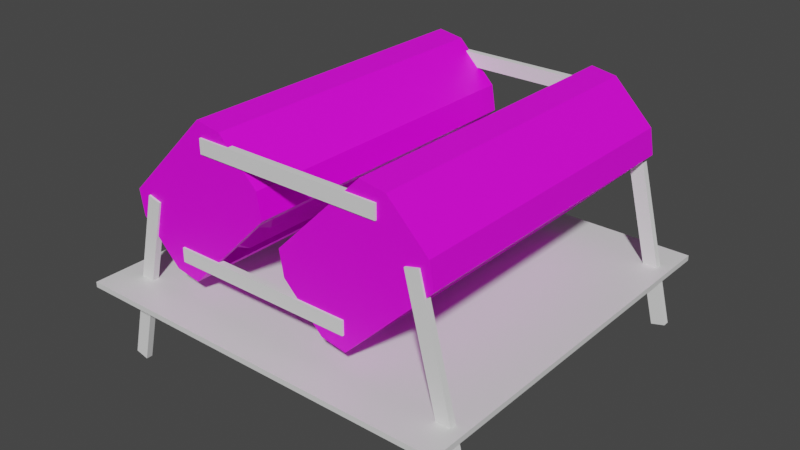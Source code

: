 # Source: RTG_Power_Plant.blend  (saved by Blender 2.92.15; exported with 4.5.12 LTS)
import bpy
from mathutils import Matrix  # noqa: F401  (used for matrix-valued properties, if any)

bpy.ops.wm.read_factory_settings(use_empty=True)
scene = bpy.context.scene
scene.name = 'Scene'

# ---- collections
col_collection_1 = bpy.data.collections.new('Collection 1'); scene.collection.children.link(col_collection_1)
col_collection_1_001 = bpy.data.collections.new('Collection 1.001'); scene.collection.children.link(col_collection_1_001)

# ---- images (referenced by path relative to the original .blend; pixels are not part of the script)
import os
ASSET_DIR = os.environ.get("B2B_ASSET_DIR", "")  # directory of the original .blend (textures are referenced by path, not embedded)
HERE = os.path.dirname(os.path.abspath(__file__))  # packed textures are extracted next to this script under _unpacked/

def load_image(name, relpath, width, height, colorspace="sRGB"):
    """Load a texture the original file referenced (path relative to the .blend, or extracted next to this script)."""
    p = next((c for c in (os.path.join(HERE, relpath), os.path.join(ASSET_DIR, relpath)) if relpath and os.path.exists(c)), "")
    if p:
        img = bpy.data.images.load(p, check_existing=True)
        img.name = name
    else:  # same state as the original file: an image datablock whose file is absent (Cycles renders it pink)
        img = bpy.data.images.new(name, width, height)
        img.source = "FILE"
        img.filepath = "//" + (relpath or name)
    img.colorspace_settings.name = colorspace
    return img
img_texturesave1_png = load_image('TextureSave1.png', 'TextureSave1.png', 1024, 1024, 'sRGB')

# ---- materials (node trees are filled in below, after node groups)
mat_material = bpy.data.materials.new('Material')
mat_material.alpha_threshold = 0.0
mat_material.use_transparent_shadow = False
mat_material.line_color = (0.0, 0.0, 0.0, 1.0)
mat_material_001 = bpy.data.materials.new('Material.001')
mat_material_001.use_transparent_shadow = False

# ---- material node trees
mat_material.use_nodes = True; mat_material.node_tree.nodes.clear()
_N = mat_material.node_tree.nodes; _L = mat_material.node_tree.links
n0 = _N.new('ShaderNodeOutputMaterial'); n0.name = 'Material Output'; n0.location = (300, 300)
n1 = _N.new('ShaderNodeBsdfPrincipled'); n1.name = 'Principled BSDF'; n1.location = (10, 300)
n1.distribution = 'GGX'
n1.subsurface_method = 'BURLEY'
n1.inputs[2].default_value = 0.4
n1.inputs[3].default_value = 1.45
n1.inputs[27].default_value = (0.0, 0.0, 0.0, 1.0)
n1.inputs[28].default_value = 1.0
_L.new(n1.outputs[0], n0.inputs[0])
n0.is_active_output = True
mat_material_001.use_nodes = True; mat_material_001.node_tree.nodes.clear()
_N = mat_material_001.node_tree.nodes; _L = mat_material_001.node_tree.links
n0 = _N.new('ShaderNodeBsdfPrincipled'); n0.name = 'Principled BSDF'; n0.location = (10, 300)
n0.distribution = 'GGX'
n0.subsurface_method = 'BURLEY'
n0.inputs[3].default_value = 1.45
n0.inputs[27].default_value = (0.0, 0.0, 0.0, 1.0)
n0.inputs[28].default_value = 1.0
n1 = _N.new('ShaderNodeOutputMaterial'); n1.name = 'Material Output'; n1.location = (300, 300)
n2 = _N.new('ShaderNodeTexImage'); n2.name = 'Image Texture'; n2.location = (-280, 280)
n2.image = img_texturesave1_png
_L.new(n0.outputs[0], n1.inputs[0])
_L.new(n2.outputs[0], n0.inputs[0])
n1.is_active_output = True

# ---- world
world_world = bpy.data.worlds.new('World'); scene.world = world_world
world_world.use_nodes = True; world_world.node_tree.nodes.clear()
_N = world_world.node_tree.nodes; _L = world_world.node_tree.links
n0 = _N.new('ShaderNodeOutputWorld'); n0.name = 'World Output'; n0.location = (300, 300)
n1 = _N.new('ShaderNodeBackground'); n1.name = 'Background'; n1.location = (10, 300)
n1.inputs[0].default_value = (0.05088, 0.05088, 0.05088, 1.0)
_L.new(n1.outputs[0], n0.inputs[0])
n0.is_active_output = True
world_world.color = (0.05088, 0.05088, 0.05088)
world_world.use_sun_shadow = False
world_world.sun_shadow_jitter_overblur = 0.0

# ---- meshes
me_plane = bpy.data.meshes.new('Plane')
me_plane.from_pydata([(-1.5, -1.5, 0.0), (1.5, -1.5, 0.0), (-1.5, 1.5, 0.0), (1.5, 1.5, 0.0), (-1.5, -1.5, 0.0409), (1.5, -1.5, 0.0409), (-1.5, 1.5, 0.0409), (1.5, 1.5, 0.0409)], [], [(0, 2, 3, 1), (4, 5, 7, 6), (1, 3, 7, 5), (2, 0, 4, 6), (3, 2, 6, 7), (0, 1, 5, 4)])
_uv = me_plane.uv_layers.new(name='UVMap')
_uv.uv.foreach_set('vector', [0.0, 0.0, 0.0, 1.0, 1.0, 1.0, 1.0, 0.0, 0.0, 0.0, 1.0, 0.0, 1.0, 1.0, 0.0, 1.0, 1.0, 0.0, 1.0, 1.0, 1.0, 1.0, 1.0, 0.0, 0.0, 1.0, 0.0, 0.0, 0.0, 0.0, 0.0, 1.0, 1.0, 1.0, 0.0, 1.0, 0.0, 1.0, 1.0, 1.0, 0.0, 0.0, 1.0, 0.0, 1.0, 0.0, 0.0, 0.0])
me_plane.materials.append(mat_material)
me_plane.use_remesh_fix_poles = True
me_plane.use_remesh_preserve_attributes = False
me_plane.use_mirror_vertex_groups = False
me_plane.update()
me_cube_001 = bpy.data.meshes.new('Cube.001')
me_cube_001.from_pydata([(-0.7998, -49.93, 21.87), (-0.7998, -49.93, 23.87), (-0.7998, -47.93, 21.87), (-0.7998, -47.93, 23.87), (1.2, -49.93, 21.87), (1.2, -49.93, 23.87), (1.2, -47.93, 21.87), (1.2, -47.93, 23.87), (-0.7998, 49.93, 21.87), (-0.7998, 49.93, 23.87), (-0.7998, 47.93, 21.87), (-0.7998, 47.93, 23.87), (1.2, 49.93, 21.87), (1.2, 49.93, 23.87), (1.2, 47.93, 21.87), (1.2, 47.93, 23.87)], [], [(0, 1, 3, 2), (2, 3, 7, 6), (6, 7, 5, 4), (4, 5, 1, 0), (2, 6, 4, 0), (7, 3, 1, 5), (8, 10, 11, 9), (10, 14, 15, 11), (14, 12, 13, 15), (12, 8, 9, 13), (10, 8, 12, 14), (15, 13, 9, 11)])
_uv = me_cube_001.uv_layers.new(name='UVMap')
_uv.uv.foreach_set('vector', [0.375, 0.0, 0.625, 0.0, 0.625, 0.25, 0.375, 0.25, 0.375, 0.25, 0.625, 0.25, 0.625, 0.5, 0.375, 0.5, 0.375, 0.5, 0.625, 0.5, 0.625, 0.75, 0.375, 0.75, 0.375, 0.75, 0.625, 0.75, 0.625, 1.0, 0.375, 1.0, 0.125, 0.5, 0.375, 0.5, 0.375, 0.75, 0.125, 0.75, 0.625, 0.5, 0.875, 0.5, 0.875, 0.75, 0.625, 0.75, 0.375, 0.0, 0.375, 0.25, 0.625, 0.25, 0.625, 0.0, 0.375, 0.25, 0.375, 0.5, 0.625, 0.5, 0.625, 0.25, 0.375, 0.5, 0.375, 0.75, 0.625, 0.75, 0.625, 0.5, 0.375, 0.75, 0.375, 1.0, 0.625, 1.0, 0.625, 0.75, 0.125, 0.5, 0.125, 0.75, 0.375, 0.75, 0.375, 0.5, 0.625, 0.5, 0.625, 0.75, 0.875, 0.75, 0.875, 0.5])
me_cube_001.use_remesh_fix_poles = True
me_cube_001.use_remesh_preserve_attributes = False
me_cube_001.use_mirror_vertex_groups = False
me_cube_001.update()
me_cube_002 = bpy.data.meshes.new('Cube.002')
me_cube_002.from_pydata([(-0.7998, -49.93, 21.87), (-0.7998, -49.93, 23.87), (-0.7998, -47.93, 21.87), (-0.7998, -47.93, 23.87), (1.2, -49.93, 21.87), (1.2, -49.93, 23.87), (1.2, -47.93, 21.87), (1.2, -47.93, 23.87), (-0.7998, 49.93, 21.87), (-0.7998, 49.93, 23.87), (-0.7998, 47.93, 21.87), (-0.7998, 47.93, 23.87), (1.2, 49.93, 21.87), (1.2, 49.93, 23.87), (1.2, 47.93, 21.87), (1.2, 47.93, 23.87)], [], [(0, 1, 3, 2), (2, 3, 7, 6), (6, 7, 5, 4), (4, 5, 1, 0), (2, 6, 4, 0), (7, 3, 1, 5), (8, 10, 11, 9), (10, 14, 15, 11), (14, 12, 13, 15), (12, 8, 9, 13), (10, 8, 12, 14), (15, 13, 9, 11)])
_uv = me_cube_002.uv_layers.new(name='UVMap')
_uv.uv.foreach_set('vector', [0.375, 0.0, 0.625, 0.0, 0.625, 0.25, 0.375, 0.25, 0.375, 0.25, 0.625, 0.25, 0.625, 0.5, 0.375, 0.5, 0.375, 0.5, 0.625, 0.5, 0.625, 0.75, 0.375, 0.75, 0.375, 0.75, 0.625, 0.75, 0.625, 1.0, 0.375, 1.0, 0.125, 0.5, 0.375, 0.5, 0.375, 0.75, 0.125, 0.75, 0.625, 0.5, 0.875, 0.5, 0.875, 0.75, 0.625, 0.75, 0.375, 0.0, 0.375, 0.25, 0.625, 0.25, 0.625, 0.0, 0.375, 0.25, 0.375, 0.5, 0.625, 0.5, 0.625, 0.25, 0.375, 0.5, 0.375, 0.75, 0.625, 0.75, 0.625, 0.5, 0.375, 0.75, 0.375, 1.0, 0.625, 1.0, 0.625, 0.75, 0.125, 0.5, 0.125, 0.75, 0.375, 0.75, 0.375, 0.5, 0.625, 0.5, 0.625, 0.75, 0.875, 0.75, 0.875, 0.5])
me_cube_002.use_remesh_fix_poles = True
me_cube_002.use_remesh_preserve_attributes = False
me_cube_002.use_mirror_vertex_groups = False
me_cube_002.update()
me_cube_003 = bpy.data.meshes.new('Cube.003')
me_cube_003.from_pydata([(-0.9372, -49.93, 23.54), (-0.9372, -49.93, 25.54), (-0.9372, -47.93, 23.54), (-0.9372, -47.93, 25.54), (1.063, -49.93, 23.54), (1.063, -49.93, 25.54), (1.063, -47.93, 23.54), (1.063, -47.93, 25.54), (-0.9372, 49.93, 23.54), (-0.9372, 49.93, 25.54), (-0.9372, 47.93, 23.54), (-0.9372, 47.93, 25.54), (1.063, 49.93, 23.54), (1.063, 49.93, 25.54), (1.063, 47.93, 23.54), (1.063, 47.93, 25.54)], [], [(0, 1, 3, 2), (2, 3, 7, 6), (6, 7, 5, 4), (4, 5, 1, 0), (2, 6, 4, 0), (7, 3, 1, 5), (8, 10, 11, 9), (10, 14, 15, 11), (14, 12, 13, 15), (12, 8, 9, 13), (10, 8, 12, 14), (15, 13, 9, 11)])
_uv = me_cube_003.uv_layers.new(name='UVMap')
_uv.uv.foreach_set('vector', [0.375, 0.0, 0.625, 0.0, 0.625, 0.25, 0.375, 0.25, 0.375, 0.25, 0.625, 0.25, 0.625, 0.5, 0.375, 0.5, 0.375, 0.5, 0.625, 0.5, 0.625, 0.75, 0.375, 0.75, 0.375, 0.75, 0.625, 0.75, 0.625, 1.0, 0.375, 1.0, 0.125, 0.5, 0.375, 0.5, 0.375, 0.75, 0.125, 0.75, 0.625, 0.5, 0.875, 0.5, 0.875, 0.75, 0.625, 0.75, 0.375, 0.0, 0.375, 0.25, 0.625, 0.25, 0.625, 0.0, 0.375, 0.25, 0.375, 0.5, 0.625, 0.5, 0.625, 0.25, 0.375, 0.5, 0.375, 0.75, 0.625, 0.75, 0.625, 0.5, 0.375, 0.75, 0.375, 1.0, 0.625, 1.0, 0.625, 0.75, 0.125, 0.5, 0.125, 0.75, 0.375, 0.75, 0.375, 0.5, 0.625, 0.5, 0.625, 0.75, 0.875, 0.75, 0.875, 0.5])
me_cube_003.use_remesh_fix_poles = True
me_cube_003.use_remesh_preserve_attributes = False
me_cube_003.use_mirror_vertex_groups = False
me_cube_003.update()
me_cube_004 = bpy.data.meshes.new('Cube.004')
me_cube_004.from_pydata([(-0.9372, -49.93, 23.54), (-0.9372, -49.93, 25.54), (-0.9372, -47.93, 23.54), (-0.9372, -47.93, 25.54), (1.063, -49.93, 23.54), (1.063, -49.93, 25.54), (1.063, -47.93, 23.54), (1.063, -47.93, 25.54), (-0.9372, 49.93, 23.54), (-0.9372, 49.93, 25.54), (-0.9372, 47.93, 23.54), (-0.9372, 47.93, 25.54), (1.063, 49.93, 23.54), (1.063, 49.93, 25.54), (1.063, 47.93, 23.54), (1.063, 47.93, 25.54)], [], [(0, 1, 3, 2), (2, 3, 7, 6), (6, 7, 5, 4), (4, 5, 1, 0), (2, 6, 4, 0), (7, 3, 1, 5), (8, 10, 11, 9), (10, 14, 15, 11), (14, 12, 13, 15), (12, 8, 9, 13), (10, 8, 12, 14), (15, 13, 9, 11)])
_uv = me_cube_004.uv_layers.new(name='UVMap')
_uv.uv.foreach_set('vector', [0.375, 0.0, 0.625, 0.0, 0.625, 0.25, 0.375, 0.25, 0.375, 0.25, 0.625, 0.25, 0.625, 0.5, 0.375, 0.5, 0.375, 0.5, 0.625, 0.5, 0.625, 0.75, 0.375, 0.75, 0.375, 0.75, 0.625, 0.75, 0.625, 1.0, 0.375, 1.0, 0.125, 0.5, 0.375, 0.5, 0.375, 0.75, 0.125, 0.75, 0.625, 0.5, 0.875, 0.5, 0.875, 0.75, 0.625, 0.75, 0.375, 0.0, 0.375, 0.25, 0.625, 0.25, 0.625, 0.0, 0.375, 0.25, 0.375, 0.5, 0.625, 0.5, 0.625, 0.25, 0.375, 0.5, 0.375, 0.75, 0.625, 0.75, 0.625, 0.5, 0.375, 0.75, 0.375, 1.0, 0.625, 1.0, 0.625, 0.75, 0.125, 0.5, 0.125, 0.75, 0.375, 0.75, 0.375, 0.5, 0.625, 0.5, 0.625, 0.75, 0.875, 0.75, 0.875, 0.5])
me_cube_004.use_remesh_fix_poles = True
me_cube_004.use_remesh_preserve_attributes = False
me_cube_004.use_mirror_vertex_groups = False
me_cube_004.update()
me_plane_003 = bpy.data.meshes.new('Plane.003')
me_plane_003.from_pydata([(-0.6553, -0.8473, 1.175), (0.6553, -0.8473, 1.175), (-0.6553, 0.8473, 1.175), (0.6553, 0.8473, 1.175), (-0.6553, 0.8473, 1.219), (-0.6553, -0.8473, 1.219), (0.6553, -0.8473, 1.219), (0.6553, 0.8473, 1.219), (-0.8607, 0.4851, 1.175), (-0.8607, -0.4851, 1.175), (0.8607, -0.4851, 1.175), (0.8607, 0.4851, 1.175), (-0.8607, 0.4851, 1.219), (-0.8607, -0.4851, 1.219), (0.8607, -0.4851, 1.219), (0.8607, 0.4851, 1.219), (0.9676, 0.4851, 1.175), (0.7795, 0.8473, 1.175), (0.9676, 0.4851, 1.219), (0.7795, 0.8473, 1.219), (0.7795, -0.8473, 1.219), (0.7795, -0.8473, 1.175), (0.9676, -0.4851, 1.175), (0.9676, -0.4851, 1.219), (-0.9676, -0.4851, 1.175), (-0.7795, -0.8473, 1.175), (-0.9676, -0.4851, 1.219), (-0.7795, -0.8473, 1.219), (-0.7795, 0.8473, 1.219), (-0.7795, 0.8473, 1.175), (-0.9676, 0.4851, 1.175), (-0.9676, 0.4851, 1.219), (-0.6553, -0.8473, -1.175), (0.6553, -0.8473, -1.175), (-0.6553, 0.8473, -1.175), (0.6553, 0.8473, -1.175), (-0.6553, 0.8473, -1.219), (-0.6553, -0.8473, -1.219), (0.6553, -0.8473, -1.219), (0.6553, 0.8473, -1.219), (-0.8607, 0.4851, -1.175), (-0.8607, -0.4851, -1.175), (0.8607, -0.4851, -1.175), (0.8607, 0.4851, -1.175), (-0.8607, 0.4851, -1.219), (-0.8607, -0.4851, -1.219), (0.8607, -0.4851, -1.219), (0.8607, 0.4851, -1.219), (0.9676, 0.4851, -1.175), (0.7795, 0.8473, -1.175), (0.9676, 0.4851, -1.219), (0.7795, 0.8473, -1.219), (0.7795, -0.8473, -1.219), (0.7795, -0.8473, -1.175), (0.9676, -0.4851, -1.175), (0.9676, -0.4851, -1.219), (-0.9676, -0.4851, -1.175), (-0.7795, -0.8473, -1.175), (-0.9676, -0.4851, -1.219), (-0.7795, -0.8473, -1.219), (-0.7795, 0.8473, -1.219), (-0.7795, 0.8473, -1.175), (-0.9676, 0.4851, -1.175), (-0.9676, 0.4851, -1.219), (-0.8607, -0.4851, 0.0), (-0.6553, -0.8473, 0.0), (0.8607, 0.4851, 0.0), (0.6553, 0.8473, 0.0), (-0.6553, 0.8473, 0.0), (-0.8607, 0.4851, 0.0), (0.6553, -0.8473, 0.0), (0.8607, -0.4851, 0.0), (0.9676, 0.4851, 0.0), (0.7795, 0.8473, 0.0), (0.7795, -0.8473, 0.0), (0.9676, -0.4851, 0.0), (-0.9676, -0.4851, 0.0), (-0.7795, -0.8473, 0.0), (-0.7795, 0.8473, 0.0), (-0.9676, 0.4851, 0.0)], [], [(8, 2, 3, 11), (12, 15, 7, 4), (15, 14, 23, 18), (0, 5, 27, 25), (3, 2, 4, 7), (0, 1, 6, 5), (25, 24, 76, 77), (12, 4, 28, 31), (1, 10, 71, 70), (14, 6, 20, 23), (5, 6, 14, 13), (13, 14, 15, 12), (0, 9, 10, 1), (9, 8, 11, 10), (16, 17, 19, 18), (21, 22, 23, 20), (22, 16, 18, 23), (3, 7, 19, 17), (7, 15, 18, 19), (17, 16, 72, 73), (8, 9, 64, 69), (6, 1, 21, 20), (24, 25, 27, 26), (29, 30, 31, 28), (30, 24, 26, 31), (13, 12, 31, 26), (5, 13, 26, 27), (0, 25, 77, 65), (3, 17, 73, 67), (4, 2, 29, 28), (9, 0, 65, 64), (10, 11, 66, 71), (11, 3, 67, 66), (21, 1, 70, 74), (22, 21, 74, 75), (29, 2, 68, 78), (16, 22, 75, 72), (30, 29, 78, 79), (24, 30, 79, 76), (2, 8, 69, 68), (40, 43, 35, 34), (44, 36, 39, 47), (47, 50, 55, 46), (32, 57, 59, 37), (35, 39, 36, 34), (32, 37, 38, 33), (57, 77, 76, 56), (44, 63, 60, 36), (33, 70, 71, 42), (46, 55, 52, 38), (37, 45, 46, 38), (45, 44, 47, 46), (32, 33, 42, 41), (41, 42, 43, 40), (48, 50, 51, 49), (53, 52, 55, 54), (54, 55, 50, 48), (35, 49, 51, 39), (39, 51, 50, 47), (49, 73, 72, 48), (40, 69, 64, 41), (38, 52, 53, 33), (56, 58, 59, 57), (61, 60, 63, 62), (62, 63, 58, 56), (45, 58, 63, 44), (37, 59, 58, 45), (32, 65, 77, 57), (35, 67, 73, 49), (36, 60, 61, 34), (68, 78, 79, 69), (70, 74, 75, 71), (71, 75, 72, 66), (66, 72, 73, 67), (69, 79, 76, 64), (64, 76, 77, 65), (41, 64, 65, 32), (42, 71, 66, 43), (43, 66, 67, 35), (53, 74, 70, 33), (54, 75, 74, 53), (61, 78, 68, 34), (48, 72, 75, 54), (62, 79, 78, 61), (56, 76, 79, 62), (34, 68, 69, 40)])
_uv = me_plane_003.uv_layers.new(name='UVMap')
_uv.uv.foreach_set('vector', [0.9641, 0.9225, 0.9345, 0.9748, 0.7453, 0.9748, 0.7157, 0.9225, 0.0368, 0.2084, 0.4587, 0.2084, 0.4083, 0.2607, 0.08714, 0.2607, 0.4587, 0.2084, 0.4587, 0.06841, 0.4849, 0.06841, 0.4849, 0.2084, 0.3702, 0.4678, 0.3765, 0.4678, 0.3765, 0.4857, 0.3702, 0.4857, 0.722, 0.4678, 0.722, 0.2786, 0.7283, 0.2786, 0.7283, 0.4678, 0.3702, 0.4678, 0.3702, 0.2786, 0.3765, 0.2786, 0.3765, 0.4678, 0.3702, 0.7302, 0.3702, 0.7825, 0.2007, 0.7825, 0.2007, 0.7302, 0.0368, 0.2084, 0.08714, 0.2607, 0.0567, 0.2607, 0.0106, 0.2084, 0.7157, 0.7302, 0.7157, 0.7825, 0.5461, 0.7825, 0.5461, 0.7302, 0.4587, 0.06841, 0.4083, 0.01615, 0.4388, 0.01615, 0.4849, 0.06841, 0.08714, 0.01615, 0.4083, 0.01615, 0.4587, 0.06841, 0.0368, 0.06841, 0.0368, 0.06841, 0.4587, 0.06841, 0.4587, 0.2084, 0.0368, 0.2084, 0.9345, 0.7302, 0.9641, 0.7825, 0.7157, 0.7825, 0.7453, 0.7302, 0.9641, 0.7825, 0.9641, 0.9225, 0.7157, 0.9225, 0.7157, 0.7825, 0.3702, 0.5379, 0.3702, 0.4857, 0.3765, 0.4857, 0.3765, 0.5379, 0.3702, 0.7302, 0.3702, 0.678, 0.3765, 0.678, 0.3765, 0.7302, 0.3702, 0.678, 0.3702, 0.5379, 0.3765, 0.5379, 0.3765, 0.678, 0.722, 0.4678, 0.7283, 0.4678, 0.7283, 0.4857, 0.722, 0.4857, 0.4083, 0.2607, 0.4587, 0.2084, 0.4849, 0.2084, 0.4388, 0.2607, 0.3702, 0.4857, 0.3702, 0.5379, 0.2007, 0.5379, 0.2007, 0.4857, 0.7157, 0.5379, 0.7157, 0.678, 0.5461, 0.678, 0.5461, 0.5379, 0.3765, 0.2786, 0.3702, 0.2786, 0.3702, 0.2607, 0.3765, 0.2607, 0.3702, 0.7825, 0.3702, 0.7302, 0.3765, 0.7302, 0.3765, 0.7825, 0.3702, 0.9748, 0.3702, 0.9225, 0.3765, 0.9225, 0.3765, 0.9748, 0.3702, 0.9225, 0.3702, 0.7825, 0.3765, 0.7825, 0.3765, 0.9225, 0.0368, 0.06841, 0.0368, 0.2084, 0.0106, 0.2084, 0.0106, 0.06841, 0.08714, 0.01615, 0.0368, 0.06841, 0.0106, 0.06841, 0.0567, 0.01615, 0.3702, 0.4678, 0.3702, 0.4857, 0.2007, 0.4857, 0.2007, 0.4678, 0.722, 0.4678, 0.722, 0.4857, 0.5524, 0.4857, 0.5524, 0.4678, 0.7283, 0.2786, 0.722, 0.2786, 0.722, 0.2607, 0.7283, 0.2607, 0.7157, 0.678, 0.7157, 0.7302, 0.5461, 0.7302, 0.5461, 0.678, 0.7157, 0.7825, 0.7157, 0.9225, 0.5461, 0.9225, 0.5461, 0.7825, 0.7157, 0.9225, 0.7157, 0.9748, 0.5461, 0.9748, 0.5461, 0.9225, 0.3702, 0.2607, 0.3702, 0.2786, 0.2007, 0.2786, 0.2007, 0.2607, 0.3702, 0.678, 0.3702, 0.7302, 0.2007, 0.7302, 0.2007, 0.678, 0.722, 0.2607, 0.722, 0.2786, 0.5524, 0.2786, 0.5524, 0.2607, 0.3702, 0.5379, 0.3702, 0.678, 0.2007, 0.678, 0.2007, 0.5379, 0.3702, 0.9225, 0.3702, 0.9748, 0.2007, 0.9748, 0.2007, 0.9225, 0.3702, 0.7825, 0.3702, 0.9225, 0.2007, 0.9225, 0.2007, 0.7825, 0.7157, 0.4857, 0.7157, 0.5379, 0.5461, 0.5379, 0.5461, 0.4857, 0.7157, 0.678, 0.9641, 0.678, 0.9345, 0.7302, 0.7453, 0.7302, 0.9329, 0.2084, 0.8826, 0.2607, 0.5614, 0.2607, 0.5111, 0.2084, 0.5111, 0.2084, 0.4849, 0.2084, 0.4849, 0.06841, 0.5111, 0.06841, 0.03109, 0.4678, 0.03109, 0.4857, 0.02479, 0.4857, 0.02479, 0.4678, 0.3828, 0.4678, 0.3765, 0.4678, 0.3765, 0.2786, 0.3828, 0.2786, 0.03109, 0.4678, 0.02479, 0.4678, 0.02479, 0.2786, 0.03109, 0.2786, 0.03109, 0.7302, 0.2007, 0.7302, 0.2007, 0.7825, 0.03109, 0.7825, 0.9329, 0.2084, 0.9591, 0.2084, 0.913, 0.2607, 0.8826, 0.2607, 0.3765, 0.7302, 0.5461, 0.7302, 0.5461, 0.7825, 0.3765, 0.7825, 0.5111, 0.06841, 0.4849, 0.06841, 0.5309, 0.01615, 0.5614, 0.01615, 0.8826, 0.01615, 0.9329, 0.06841, 0.5111, 0.06841, 0.5614, 0.01615, 0.9329, 0.06841, 0.9329, 0.2084, 0.5111, 0.2084, 0.5111, 0.06841, 0.7453, 0.4857, 0.9345, 0.4857, 0.9641, 0.5379, 0.7157, 0.5379, 0.7157, 0.5379, 0.9641, 0.5379, 0.9641, 0.678, 0.7157, 0.678, 0.03109, 0.5379, 0.02479, 0.5379, 0.02479, 0.4857, 0.03109, 0.4857, 0.03109, 0.7302, 0.02479, 0.7302, 0.02479, 0.678, 0.03109, 0.678, 0.03109, 0.678, 0.02479, 0.678, 0.02479, 0.5379, 0.03109, 0.5379, 0.3828, 0.4678, 0.3828, 0.4857, 0.3765, 0.4857, 0.3765, 0.4678, 0.5614, 0.2607, 0.5309, 0.2607, 0.4849, 0.2084, 0.5111, 0.2084, 0.03109, 0.4857, 0.2007, 0.4857, 0.2007, 0.5379, 0.03109, 0.5379, 0.3765, 0.5379, 0.5461, 0.5379, 0.5461, 0.678, 0.3765, 0.678, 0.02479, 0.2786, 0.02479, 0.2607, 0.03109, 0.2607, 0.03109, 0.2786, 0.03109, 0.7825, 0.02479, 0.7825, 0.02479, 0.7302, 0.03109, 0.7302, 0.03109, 0.9748, 0.02479, 0.9748, 0.02479, 0.9225, 0.03109, 0.9225, 0.03109, 0.9225, 0.02479, 0.9225, 0.02479, 0.7825, 0.03109, 0.7825, 0.9329, 0.06841, 0.9591, 0.06841, 0.9591, 0.2084, 0.9329, 0.2084, 0.8826, 0.01615, 0.913, 0.01615, 0.9591, 0.06841, 0.9329, 0.06841, 0.03109, 0.4678, 0.2007, 0.4678, 0.2007, 0.4857, 0.03109, 0.4857, 0.3828, 0.4678, 0.5524, 0.4678, 0.5524, 0.4857, 0.3828, 0.4857, 0.3765, 0.2786, 0.3765, 0.2607, 0.3828, 0.2607, 0.3828, 0.2786, 0.7384, 0.4826, 0.7384, 0.4647, 0.7907, 0.4376, 0.7907, 0.453, 0.983, 0.3925, 0.983, 0.4104, 0.9307, 0.4376, 0.9307, 0.4221, 0.9307, 0.4221, 0.9307, 0.4376, 0.7907, 0.4376, 0.7907, 0.4221, 0.7907, 0.4221, 0.7907, 0.4376, 0.7384, 0.4104, 0.7384, 0.3925, 0.7907, 0.453, 0.7907, 0.4376, 0.9307, 0.4376, 0.9307, 0.453, 0.9307, 0.453, 0.9307, 0.4376, 0.983, 0.4647, 0.983, 0.4826, 0.3765, 0.678, 0.5461, 0.678, 0.5461, 0.7302, 0.3765, 0.7302, 0.3765, 0.7825, 0.5461, 0.7825, 0.5461, 0.9225, 0.3765, 0.9225, 0.3765, 0.9225, 0.5461, 0.9225, 0.5461, 0.9748, 0.3765, 0.9748, 0.03109, 0.2607, 0.2007, 0.2607, 0.2007, 0.2786, 0.03109, 0.2786, 0.03109, 0.678, 0.2007, 0.678, 0.2007, 0.7302, 0.03109, 0.7302, 0.3828, 0.2607, 0.5524, 0.2607, 0.5524, 0.2786, 0.3828, 0.2786, 0.03109, 0.5379, 0.2007, 0.5379, 0.2007, 0.678, 0.03109, 0.678, 0.03109, 0.9225, 0.2007, 0.9225, 0.2007, 0.9748, 0.03109, 0.9748, 0.03109, 0.7825, 0.2007, 0.7825, 0.2007, 0.9225, 0.03109, 0.9225, 0.3765, 0.4857, 0.5461, 0.4857, 0.5461, 0.5379, 0.3765, 0.5379])
me_plane_003.materials.append(mat_material_001)
me_plane_003.use_remesh_fix_poles = True
me_plane_003.use_remesh_preserve_attributes = False
me_plane_003.use_mirror_vertex_groups = False
me_plane_003.use_paint_bone_selection = False
me_plane_003.use_paint_mask = True
me_plane_003.update()
me_cylinder_002 = bpy.data.meshes.new('Cylinder.002')
me_cylinder_002.from_pydata([(-8.721e-09, 0.41, -0.9439), (-8.721e-09, 0.41, 0.9439), (0.1061, 0.396, -0.9439), (0.1061, 0.396, 0.9439), (0.08309, 0.2375, -1.179), (0.08309, 0.2375, 1.179), (0.2079, 0.1417, -1.179), (0.2079, 0.1417, 1.179), (0.355, 0.205, -0.9439), (0.355, 0.205, 0.9439), (0.396, 0.1061, -0.9439), (0.396, 0.1061, 0.9439), (0.2472, 0.04679, -1.179), (0.2472, 0.04679, 1.179), (0.2267, -0.1092, -1.179), (0.2267, -0.1092, 1.179), (0.355, -0.205, -0.9439), (0.355, -0.205, 0.9439), (0.2899, -0.2899, -0.9439), (0.2899, -0.2899, 0.9439), (0.1641, -0.1907, -1.179), (0.1641, -0.1907, 1.179), (0.01879, -0.2509, -1.179), (0.01879, -0.2509, 1.179), (1.509e-07, -0.41, -0.9439), (1.509e-07, -0.41, 0.9439), (-0.1061, -0.396, -0.9439), (-0.1061, -0.396, 0.9439), (-0.08309, -0.2375, -1.179), (-0.08309, -0.2375, 1.179), (-0.2079, -0.1417, -1.179), (-0.2079, -0.1417, 1.179), (-0.355, -0.205, -0.9439), (-0.355, -0.205, 0.9439), (-0.396, -0.1061, -0.9439), (-0.396, -0.1061, 0.9439), (-0.2472, -0.04679, -1.179), (-0.2472, -0.04679, 1.179), (-0.2267, 0.1092, -1.179), (-0.2267, 0.1092, 1.179), (-0.355, 0.205, -0.9439), (-0.355, 0.205, 0.9439), (-0.2899, 0.2899, -0.9439), (-0.2899, 0.2899, 0.9439), (-0.1641, 0.1907, -1.179), (-0.1641, 0.1907, 1.179), (-0.01879, 0.2509, -1.179), (-0.01879, 0.2509, 1.179)], [], [(0, 1, 3, 2), (2, 3, 5, 4), (4, 5, 7, 6), (6, 7, 9, 8), (8, 9, 11, 10), (10, 11, 13, 12), (12, 13, 15, 14), (14, 15, 17, 16), (16, 17, 19, 18), (18, 19, 21, 20), (20, 21, 23, 22), (22, 23, 25, 24), (24, 25, 27, 26), (26, 27, 29, 28), (28, 29, 31, 30), (30, 31, 33, 32), (32, 33, 35, 34), (34, 35, 37, 36), (36, 37, 39, 38), (38, 39, 41, 40), (40, 41, 43, 42), (42, 43, 45, 44), (7, 5, 47, 45, 39, 37, 31, 29, 23, 21, 15, 13), (44, 45, 47, 46), (46, 47, 1, 0), (4, 6, 12, 14, 20, 22, 28, 30, 36, 38, 44, 46), (6, 8, 10, 12), (0, 2, 4, 46), (38, 40, 42, 44), (30, 32, 34, 36), (22, 24, 26, 28), (14, 16, 18, 20), (9, 7, 13, 11), (3, 1, 47, 5), (41, 39, 45, 43), (33, 31, 37, 35), (25, 23, 29, 27), (17, 15, 21, 19)])
_uv = me_cylinder_002.uv_layers.new(name='UVMap')
_uv.uv.foreach_set('vector', [0.9853, 0.01767, 0.9853, 0.01486, 0.9857, 0.01486, 0.9857, 0.01767, 0.984, 0.05241, 0.984, 0.05408, 0.9838, 0.05429, 0.9838, 0.0522, 0.986, 0.03151, 0.986, 0.03444, 0.9858, 0.03444, 0.9858, 0.03151, 0.984, 0.05429, 0.984, 0.0522, 0.9841, 0.05241, 0.9841, 0.05408, 0.9843, 0.01486, 0.9843, 0.01767, 0.984, 0.01767, 0.984, 0.01486, 0.9858, 0.05408, 0.9858, 0.05241, 0.9859, 0.0522, 0.9859, 0.05429, 0.9836, 0.03151, 0.9836, 0.03444, 0.9835, 0.03444, 0.9835, 0.03151, 0.9847, 0.05429, 0.9847, 0.0522, 0.9848, 0.05241, 0.9848, 0.05408, 0.9862, 0.01486, 0.9862, 0.01767, 0.9858, 0.01767, 0.9858, 0.01486, 0.9847, 0.05241, 0.9847, 0.05408, 0.9845, 0.05429, 0.9845, 0.0522, 0.9831, 0.03151, 0.9831, 0.03444, 0.9829, 0.03444, 0.9829, 0.03151, 0.9864, 0.05429, 0.9864, 0.0522, 0.9865, 0.05241, 0.9865, 0.05408, 0.9853, 0.01486, 0.9853, 0.01767, 0.9849, 0.01767, 0.9849, 0.01486, 0.9837, 0.05241, 0.9837, 0.05408, 0.9836, 0.05429, 0.9836, 0.0522, 0.9862, 0.03151, 0.9862, 0.03444, 0.986, 0.03444, 0.986, 0.03151, 0.9838, 0.0522, 0.9838, 0.05429, 0.9837, 0.05408, 0.9837, 0.05241, 0.9848, 0.01486, 0.9848, 0.01767, 0.9844, 0.01767, 0.9844, 0.01486, 0.9858, 0.05241, 0.9858, 0.05408, 0.9857, 0.05429, 0.9857, 0.0522, 0.984, 0.03444, 0.984, 0.03151, 0.9841, 0.03151, 0.9841, 0.03444, 0.9848, 0.05429, 0.9848, 0.0522, 0.9849, 0.05241, 0.9849, 0.05408, 0.9866, 0.01486, 0.9866, 0.01767, 0.9862, 0.01767, 0.9862, 0.01486, 0.9845, 0.05241, 0.9845, 0.05408, 0.9844, 0.05429, 0.9844, 0.0522, 0.9839, 0.03496, 0.9837, 0.03506, 0.9836, 0.03506, 0.9834, 0.03496, 0.9834, 0.03485, 0.9834, 0.03465, 0.9834, 0.03454, 0.9836, 0.03444, 0.9837, 0.03444, 0.9839, 0.03454, 0.984, 0.03465, 0.984, 0.03485, 0.9835, 0.03151, 0.9835, 0.03444, 0.9833, 0.03444, 0.9833, 0.03151, 0.9862, 0.05429, 0.9862, 0.0522, 0.9863, 0.05241, 0.9863, 0.05408, 0.9828, 0.03454, 0.983, 0.03444, 0.9831, 0.03444, 0.9833, 0.03454, 0.9834, 0.03465, 0.9834, 0.03485, 0.9833, 0.03496, 0.9831, 0.03506, 0.983, 0.03506, 0.9828, 0.03496, 0.9828, 0.03485, 0.9828, 0.03465, 0.985, 0.01537, 0.9845, 0.01708, 0.9838, 0.01708, 0.9844, 0.01537, 0.9858, 0.01489, 0.9865, 0.01489, 0.9871, 0.0166, 0.9864, 0.0166, 0.9855, 0.01469, 0.9855, 0.0164, 0.9848, 0.0164, 0.9848, 0.01469, 0.9863, 0.01537, 0.9857, 0.01708, 0.985, 0.01708, 0.9856, 0.01537, 0.9841, 0.01512, 0.9847, 0.01682, 0.9841, 0.01682, 0.9835, 0.01512, 0.9847, 0.01469, 0.9848, 0.0164, 0.984, 0.0164, 0.984, 0.01469, 0.9852, 0.01489, 0.9858, 0.0166, 0.9852, 0.0166, 0.9846, 0.01489, 0.9854, 0.01682, 0.9847, 0.01682, 0.9853, 0.01512, 0.986, 0.01512, 0.9848, 0.0143, 0.9847, 0.016, 0.984, 0.016, 0.984, 0.0143, 0.9865, 0.01489, 0.987, 0.0166, 0.9864, 0.0166, 0.9858, 0.01489, 0.9864, 0.01485, 0.9858, 0.01656, 0.9851, 0.01656, 0.9857, 0.01485, 0.9857, 0.01472, 0.9857, 0.01643, 0.9849, 0.01643, 0.9849, 0.01472])
me_cylinder_002.materials.append(mat_material_001)
me_cylinder_002.use_remesh_fix_poles = True
me_cylinder_002.use_remesh_preserve_attributes = False
me_cylinder_002.use_mirror_vertex_groups = False
me_cylinder_002.update()
me_plane_004 = bpy.data.meshes.new('Plane.004')
me_plane_004.from_pydata([(-0.6553, -0.8473, 1.175), (0.6553, -0.8473, 1.175), (-0.6553, 0.8473, 1.175), (0.6553, 0.8473, 1.175), (-0.6553, 0.8473, 1.219), (-0.6553, -0.8473, 1.219), (0.6553, -0.8473, 1.219), (0.6553, 0.8473, 1.219), (-0.8607, 0.4851, 1.175), (-0.8607, -0.4851, 1.175), (0.8607, -0.4851, 1.175), (0.8607, 0.4851, 1.175), (-0.8607, 0.4851, 1.219), (-0.8607, -0.4851, 1.219), (0.8607, -0.4851, 1.219), (0.8607, 0.4851, 1.219), (0.9676, 0.4851, 1.175), (0.7795, 0.8473, 1.175), (0.9676, 0.4851, 1.219), (0.7795, 0.8473, 1.219), (0.7795, -0.8473, 1.219), (0.7795, -0.8473, 1.175), (0.9676, -0.4851, 1.175), (0.9676, -0.4851, 1.219), (-0.9676, -0.4851, 1.175), (-0.7795, -0.8473, 1.175), (-0.9676, -0.4851, 1.219), (-0.7795, -0.8473, 1.219), (-0.7795, 0.8473, 1.219), (-0.7795, 0.8473, 1.175), (-0.9676, 0.4851, 1.175), (-0.9676, 0.4851, 1.219), (-0.6553, -0.8473, -1.175), (0.6553, -0.8473, -1.175), (-0.6553, 0.8473, -1.175), (0.6553, 0.8473, -1.175), (-0.6553, 0.8473, -1.219), (-0.6553, -0.8473, -1.219), (0.6553, -0.8473, -1.219), (0.6553, 0.8473, -1.219), (-0.8607, 0.4851, -1.175), (-0.8607, -0.4851, -1.175), (0.8607, -0.4851, -1.175), (0.8607, 0.4851, -1.175), (-0.8607, 0.4851, -1.219), (-0.8607, -0.4851, -1.219), (0.8607, -0.4851, -1.219), (0.8607, 0.4851, -1.219), (0.9676, 0.4851, -1.175), (0.7795, 0.8473, -1.175), (0.9676, 0.4851, -1.219), (0.7795, 0.8473, -1.219), (0.7795, -0.8473, -1.219), (0.7795, -0.8473, -1.175), (0.9676, -0.4851, -1.175), (0.9676, -0.4851, -1.219), (-0.9676, -0.4851, -1.175), (-0.7795, -0.8473, -1.175), (-0.9676, -0.4851, -1.219), (-0.7795, -0.8473, -1.219), (-0.7795, 0.8473, -1.219), (-0.7795, 0.8473, -1.175), (-0.9676, 0.4851, -1.175), (-0.9676, 0.4851, -1.219), (-0.8607, -0.4851, 0.0), (-0.6553, -0.8473, 0.0), (0.8607, 0.4851, 0.0), (0.6553, 0.8473, 0.0), (-0.6553, 0.8473, 0.0), (-0.8607, 0.4851, 0.0), (0.6553, -0.8473, 0.0), (0.8607, -0.4851, 0.0), (0.9676, 0.4851, 0.0), (0.7795, 0.8473, 0.0), (0.7795, -0.8473, 0.0), (0.9676, -0.4851, 0.0), (-0.9676, -0.4851, 0.0), (-0.7795, -0.8473, 0.0), (-0.7795, 0.8473, 0.0), (-0.9676, 0.4851, 0.0)], [], [(8, 2, 3, 11), (12, 15, 7, 4), (15, 14, 23, 18), (0, 5, 27, 25), (3, 2, 4, 7), (0, 1, 6, 5), (25, 24, 76, 77), (12, 4, 28, 31), (1, 10, 71, 70), (14, 6, 20, 23), (5, 6, 14, 13), (13, 14, 15, 12), (0, 9, 10, 1), (9, 8, 11, 10), (16, 17, 19, 18), (21, 22, 23, 20), (22, 16, 18, 23), (3, 7, 19, 17), (7, 15, 18, 19), (17, 16, 72, 73), (8, 9, 64, 69), (6, 1, 21, 20), (24, 25, 27, 26), (29, 30, 31, 28), (30, 24, 26, 31), (13, 12, 31, 26), (5, 13, 26, 27), (0, 25, 77, 65), (3, 17, 73, 67), (4, 2, 29, 28), (9, 0, 65, 64), (10, 11, 66, 71), (11, 3, 67, 66), (21, 1, 70, 74), (22, 21, 74, 75), (29, 2, 68, 78), (16, 22, 75, 72), (30, 29, 78, 79), (24, 30, 79, 76), (2, 8, 69, 68), (40, 43, 35, 34), (44, 36, 39, 47), (47, 50, 55, 46), (32, 57, 59, 37), (35, 39, 36, 34), (32, 37, 38, 33), (57, 77, 76, 56), (44, 63, 60, 36), (33, 70, 71, 42), (46, 55, 52, 38), (37, 45, 46, 38), (45, 44, 47, 46), (32, 33, 42, 41), (41, 42, 43, 40), (48, 50, 51, 49), (53, 52, 55, 54), (54, 55, 50, 48), (35, 49, 51, 39), (39, 51, 50, 47), (49, 73, 72, 48), (40, 69, 64, 41), (38, 52, 53, 33), (56, 58, 59, 57), (61, 60, 63, 62), (62, 63, 58, 56), (45, 58, 63, 44), (37, 59, 58, 45), (32, 65, 77, 57), (35, 67, 73, 49), (36, 60, 61, 34), (68, 78, 79, 69), (70, 74, 75, 71), (71, 75, 72, 66), (66, 72, 73, 67), (69, 79, 76, 64), (64, 76, 77, 65), (41, 64, 65, 32), (42, 71, 66, 43), (43, 66, 67, 35), (53, 74, 70, 33), (54, 75, 74, 53), (61, 78, 68, 34), (48, 72, 75, 54), (62, 79, 78, 61), (56, 76, 79, 62), (34, 68, 69, 40)])
_uv = me_plane_004.uv_layers.new(name='UVMap')
_uv.uv.foreach_set('vector', [0.9641, 0.9225, 0.9345, 0.9748, 0.7453, 0.9748, 0.7157, 0.9225, 0.0368, 0.2084, 0.4587, 0.2084, 0.4083, 0.2607, 0.08714, 0.2607, 0.4587, 0.2084, 0.4587, 0.06841, 0.4849, 0.06841, 0.4849, 0.2084, 0.3702, 0.4678, 0.3765, 0.4678, 0.3765, 0.4857, 0.3702, 0.4857, 0.722, 0.4678, 0.722, 0.2786, 0.7283, 0.2786, 0.7283, 0.4678, 0.3702, 0.4678, 0.3702, 0.2786, 0.3765, 0.2786, 0.3765, 0.4678, 0.3702, 0.7302, 0.3702, 0.7825, 0.2007, 0.7825, 0.2007, 0.7302, 0.0368, 0.2084, 0.08714, 0.2607, 0.0567, 0.2607, 0.0106, 0.2084, 0.7157, 0.7302, 0.7157, 0.7825, 0.5461, 0.7825, 0.5461, 0.7302, 0.4587, 0.06841, 0.4083, 0.01615, 0.4388, 0.01615, 0.4849, 0.06841, 0.08714, 0.01615, 0.4083, 0.01615, 0.4587, 0.06841, 0.0368, 0.06841, 0.0368, 0.06841, 0.4587, 0.06841, 0.4587, 0.2084, 0.0368, 0.2084, 0.9345, 0.7302, 0.9641, 0.7825, 0.7157, 0.7825, 0.7453, 0.7302, 0.9641, 0.7825, 0.9641, 0.9225, 0.7157, 0.9225, 0.7157, 0.7825, 0.3702, 0.5379, 0.3702, 0.4857, 0.3765, 0.4857, 0.3765, 0.5379, 0.3702, 0.7302, 0.3702, 0.678, 0.3765, 0.678, 0.3765, 0.7302, 0.3702, 0.678, 0.3702, 0.5379, 0.3765, 0.5379, 0.3765, 0.678, 0.722, 0.4678, 0.7283, 0.4678, 0.7283, 0.4857, 0.722, 0.4857, 0.4083, 0.2607, 0.4587, 0.2084, 0.4849, 0.2084, 0.4388, 0.2607, 0.3702, 0.4857, 0.3702, 0.5379, 0.2007, 0.5379, 0.2007, 0.4857, 0.7157, 0.5379, 0.7157, 0.678, 0.5461, 0.678, 0.5461, 0.5379, 0.3765, 0.2786, 0.3702, 0.2786, 0.3702, 0.2607, 0.3765, 0.2607, 0.3702, 0.7825, 0.3702, 0.7302, 0.3765, 0.7302, 0.3765, 0.7825, 0.3702, 0.9748, 0.3702, 0.9225, 0.3765, 0.9225, 0.3765, 0.9748, 0.3702, 0.9225, 0.3702, 0.7825, 0.3765, 0.7825, 0.3765, 0.9225, 0.0368, 0.06841, 0.0368, 0.2084, 0.0106, 0.2084, 0.0106, 0.06841, 0.08714, 0.01615, 0.0368, 0.06841, 0.0106, 0.06841, 0.0567, 0.01615, 0.3702, 0.4678, 0.3702, 0.4857, 0.2007, 0.4857, 0.2007, 0.4678, 0.722, 0.4678, 0.722, 0.4857, 0.5524, 0.4857, 0.5524, 0.4678, 0.7283, 0.2786, 0.722, 0.2786, 0.722, 0.2607, 0.7283, 0.2607, 0.7157, 0.678, 0.7157, 0.7302, 0.5461, 0.7302, 0.5461, 0.678, 0.7157, 0.7825, 0.7157, 0.9225, 0.5461, 0.9225, 0.5461, 0.7825, 0.7157, 0.9225, 0.7157, 0.9748, 0.5461, 0.9748, 0.5461, 0.9225, 0.3702, 0.2607, 0.3702, 0.2786, 0.2007, 0.2786, 0.2007, 0.2607, 0.3702, 0.678, 0.3702, 0.7302, 0.2007, 0.7302, 0.2007, 0.678, 0.722, 0.2607, 0.722, 0.2786, 0.5524, 0.2786, 0.5524, 0.2607, 0.3702, 0.5379, 0.3702, 0.678, 0.2007, 0.678, 0.2007, 0.5379, 0.3702, 0.9225, 0.3702, 0.9748, 0.2007, 0.9748, 0.2007, 0.9225, 0.3702, 0.7825, 0.3702, 0.9225, 0.2007, 0.9225, 0.2007, 0.7825, 0.7157, 0.4857, 0.7157, 0.5379, 0.5461, 0.5379, 0.5461, 0.4857, 0.7157, 0.678, 0.9641, 0.678, 0.9345, 0.7302, 0.7453, 0.7302, 0.9329, 0.2084, 0.8826, 0.2607, 0.5614, 0.2607, 0.5111, 0.2084, 0.5111, 0.2084, 0.4849, 0.2084, 0.4849, 0.06841, 0.5111, 0.06841, 0.03109, 0.4678, 0.03109, 0.4857, 0.02479, 0.4857, 0.02479, 0.4678, 0.3828, 0.4678, 0.3765, 0.4678, 0.3765, 0.2786, 0.3828, 0.2786, 0.03109, 0.4678, 0.02479, 0.4678, 0.02479, 0.2786, 0.03109, 0.2786, 0.03109, 0.7302, 0.2007, 0.7302, 0.2007, 0.7825, 0.03109, 0.7825, 0.9329, 0.2084, 0.9591, 0.2084, 0.913, 0.2607, 0.8826, 0.2607, 0.3765, 0.7302, 0.5461, 0.7302, 0.5461, 0.7825, 0.3765, 0.7825, 0.5111, 0.06841, 0.4849, 0.06841, 0.5309, 0.01615, 0.5614, 0.01615, 0.8826, 0.01615, 0.9329, 0.06841, 0.5111, 0.06841, 0.5614, 0.01615, 0.9329, 0.06841, 0.9329, 0.2084, 0.5111, 0.2084, 0.5111, 0.06841, 0.7453, 0.4857, 0.9345, 0.4857, 0.9641, 0.5379, 0.7157, 0.5379, 0.7157, 0.5379, 0.9641, 0.5379, 0.9641, 0.678, 0.7157, 0.678, 0.03109, 0.5379, 0.02479, 0.5379, 0.02479, 0.4857, 0.03109, 0.4857, 0.03109, 0.7302, 0.02479, 0.7302, 0.02479, 0.678, 0.03109, 0.678, 0.03109, 0.678, 0.02479, 0.678, 0.02479, 0.5379, 0.03109, 0.5379, 0.3828, 0.4678, 0.3828, 0.4857, 0.3765, 0.4857, 0.3765, 0.4678, 0.5614, 0.2607, 0.5309, 0.2607, 0.4849, 0.2084, 0.5111, 0.2084, 0.03109, 0.4857, 0.2007, 0.4857, 0.2007, 0.5379, 0.03109, 0.5379, 0.3765, 0.5379, 0.5461, 0.5379, 0.5461, 0.678, 0.3765, 0.678, 0.02479, 0.2786, 0.02479, 0.2607, 0.03109, 0.2607, 0.03109, 0.2786, 0.03109, 0.7825, 0.02479, 0.7825, 0.02479, 0.7302, 0.03109, 0.7302, 0.03109, 0.9748, 0.02479, 0.9748, 0.02479, 0.9225, 0.03109, 0.9225, 0.03109, 0.9225, 0.02479, 0.9225, 0.02479, 0.7825, 0.03109, 0.7825, 0.9329, 0.06841, 0.9591, 0.06841, 0.9591, 0.2084, 0.9329, 0.2084, 0.8826, 0.01615, 0.913, 0.01615, 0.9591, 0.06841, 0.9329, 0.06841, 0.03109, 0.4678, 0.2007, 0.4678, 0.2007, 0.4857, 0.03109, 0.4857, 0.3828, 0.4678, 0.5524, 0.4678, 0.5524, 0.4857, 0.3828, 0.4857, 0.3765, 0.2786, 0.3765, 0.2607, 0.3828, 0.2607, 0.3828, 0.2786, 0.7384, 0.4826, 0.7384, 0.4647, 0.7907, 0.4376, 0.7907, 0.453, 0.983, 0.3925, 0.983, 0.4104, 0.9307, 0.4376, 0.9307, 0.4221, 0.9307, 0.4221, 0.9307, 0.4376, 0.7907, 0.4376, 0.7907, 0.4221, 0.7907, 0.4221, 0.7907, 0.4376, 0.7384, 0.4104, 0.7384, 0.3925, 0.7907, 0.453, 0.7907, 0.4376, 0.9307, 0.4376, 0.9307, 0.453, 0.9307, 0.453, 0.9307, 0.4376, 0.983, 0.4647, 0.983, 0.4826, 0.3765, 0.678, 0.5461, 0.678, 0.5461, 0.7302, 0.3765, 0.7302, 0.3765, 0.7825, 0.5461, 0.7825, 0.5461, 0.9225, 0.3765, 0.9225, 0.3765, 0.9225, 0.5461, 0.9225, 0.5461, 0.9748, 0.3765, 0.9748, 0.03109, 0.2607, 0.2007, 0.2607, 0.2007, 0.2786, 0.03109, 0.2786, 0.03109, 0.678, 0.2007, 0.678, 0.2007, 0.7302, 0.03109, 0.7302, 0.3828, 0.2607, 0.5524, 0.2607, 0.5524, 0.2786, 0.3828, 0.2786, 0.03109, 0.5379, 0.2007, 0.5379, 0.2007, 0.678, 0.03109, 0.678, 0.03109, 0.9225, 0.2007, 0.9225, 0.2007, 0.9748, 0.03109, 0.9748, 0.03109, 0.7825, 0.2007, 0.7825, 0.2007, 0.9225, 0.03109, 0.9225, 0.3765, 0.4857, 0.5461, 0.4857, 0.5461, 0.5379, 0.3765, 0.5379])
me_plane_004.materials.append(mat_material_001)
me_plane_004.use_remesh_fix_poles = True
me_plane_004.use_remesh_preserve_attributes = False
me_plane_004.use_mirror_vertex_groups = False
me_plane_004.use_paint_bone_selection = False
me_plane_004.use_paint_mask = True
me_plane_004.update()
me_cylinder_003 = bpy.data.meshes.new('Cylinder.003')
me_cylinder_003.from_pydata([(-8.721e-09, 0.41, -0.9439), (-8.721e-09, 0.41, 0.9439), (0.1061, 0.396, -0.9439), (0.1061, 0.396, 0.9439), (0.08309, 0.2375, -1.179), (0.08309, 0.2375, 1.179), (0.2079, 0.1417, -1.179), (0.2079, 0.1417, 1.179), (0.355, 0.205, -0.9439), (0.355, 0.205, 0.9439), (0.396, 0.1061, -0.9439), (0.396, 0.1061, 0.9439), (0.2472, 0.04679, -1.179), (0.2472, 0.04679, 1.179), (0.2267, -0.1092, -1.179), (0.2267, -0.1092, 1.179), (0.355, -0.205, -0.9439), (0.355, -0.205, 0.9439), (0.2899, -0.2899, -0.9439), (0.2899, -0.2899, 0.9439), (0.1641, -0.1907, -1.179), (0.1641, -0.1907, 1.179), (0.01879, -0.2509, -1.179), (0.01879, -0.2509, 1.179), (1.509e-07, -0.41, -0.9439), (1.509e-07, -0.41, 0.9439), (-0.1061, -0.396, -0.9439), (-0.1061, -0.396, 0.9439), (-0.08309, -0.2375, -1.179), (-0.08309, -0.2375, 1.179), (-0.2079, -0.1417, -1.179), (-0.2079, -0.1417, 1.179), (-0.355, -0.205, -0.9439), (-0.355, -0.205, 0.9439), (-0.396, -0.1061, -0.9439), (-0.396, -0.1061, 0.9439), (-0.2472, -0.04679, -1.179), (-0.2472, -0.04679, 1.179), (-0.2267, 0.1092, -1.179), (-0.2267, 0.1092, 1.179), (-0.355, 0.205, -0.9439), (-0.355, 0.205, 0.9439), (-0.2899, 0.2899, -0.9439), (-0.2899, 0.2899, 0.9439), (-0.1641, 0.1907, -1.179), (-0.1641, 0.1907, 1.179), (-0.01879, 0.2509, -1.179), (-0.01879, 0.2509, 1.179)], [], [(0, 1, 3, 2), (2, 3, 5, 4), (4, 5, 7, 6), (6, 7, 9, 8), (8, 9, 11, 10), (10, 11, 13, 12), (12, 13, 15, 14), (14, 15, 17, 16), (16, 17, 19, 18), (18, 19, 21, 20), (20, 21, 23, 22), (22, 23, 25, 24), (24, 25, 27, 26), (26, 27, 29, 28), (28, 29, 31, 30), (30, 31, 33, 32), (32, 33, 35, 34), (34, 35, 37, 36), (36, 37, 39, 38), (38, 39, 41, 40), (40, 41, 43, 42), (42, 43, 45, 44), (7, 5, 47, 45, 39, 37, 31, 29, 23, 21, 15, 13), (44, 45, 47, 46), (46, 47, 1, 0), (4, 6, 12, 14, 20, 22, 28, 30, 36, 38, 44, 46), (6, 8, 10, 12), (0, 2, 4, 46), (38, 40, 42, 44), (30, 32, 34, 36), (22, 24, 26, 28), (14, 16, 18, 20), (9, 7, 13, 11), (3, 1, 47, 5), (41, 39, 45, 43), (33, 31, 37, 35), (25, 23, 29, 27), (17, 15, 21, 19)])
_uv = me_cylinder_003.uv_layers.new(name='UVMap')
_uv.uv.foreach_set('vector', [0.9853, 0.01767, 0.9853, 0.01486, 0.9857, 0.01486, 0.9857, 0.01767, 0.984, 0.05241, 0.984, 0.05408, 0.9838, 0.05429, 0.9838, 0.0522, 0.986, 0.03151, 0.986, 0.03444, 0.9858, 0.03444, 0.9858, 0.03151, 0.984, 0.05429, 0.984, 0.0522, 0.9841, 0.05241, 0.9841, 0.05408, 0.9843, 0.01486, 0.9843, 0.01767, 0.984, 0.01767, 0.984, 0.01486, 0.9858, 0.05408, 0.9858, 0.05241, 0.9859, 0.0522, 0.9859, 0.05429, 0.9836, 0.03151, 0.9836, 0.03444, 0.9835, 0.03444, 0.9835, 0.03151, 0.9847, 0.05429, 0.9847, 0.0522, 0.9848, 0.05241, 0.9848, 0.05408, 0.9862, 0.01486, 0.9862, 0.01767, 0.9858, 0.01767, 0.9858, 0.01486, 0.9847, 0.05241, 0.9847, 0.05408, 0.9845, 0.05429, 0.9845, 0.0522, 0.9831, 0.03151, 0.9831, 0.03444, 0.9829, 0.03444, 0.9829, 0.03151, 0.9864, 0.05429, 0.9864, 0.0522, 0.9865, 0.05241, 0.9865, 0.05408, 0.9853, 0.01486, 0.9853, 0.01767, 0.9849, 0.01767, 0.9849, 0.01486, 0.9837, 0.05241, 0.9837, 0.05408, 0.9836, 0.05429, 0.9836, 0.0522, 0.9862, 0.03151, 0.9862, 0.03444, 0.986, 0.03444, 0.986, 0.03151, 0.9838, 0.0522, 0.9838, 0.05429, 0.9837, 0.05408, 0.9837, 0.05241, 0.9848, 0.01486, 0.9848, 0.01767, 0.9844, 0.01767, 0.9844, 0.01486, 0.9858, 0.05241, 0.9858, 0.05408, 0.9857, 0.05429, 0.9857, 0.0522, 0.984, 0.03444, 0.984, 0.03151, 0.9841, 0.03151, 0.9841, 0.03444, 0.9848, 0.05429, 0.9848, 0.0522, 0.9849, 0.05241, 0.9849, 0.05408, 0.9866, 0.01486, 0.9866, 0.01767, 0.9862, 0.01767, 0.9862, 0.01486, 0.9845, 0.05241, 0.9845, 0.05408, 0.9844, 0.05429, 0.9844, 0.0522, 0.9839, 0.03496, 0.9837, 0.03506, 0.9836, 0.03506, 0.9834, 0.03496, 0.9834, 0.03485, 0.9834, 0.03465, 0.9834, 0.03454, 0.9836, 0.03444, 0.9837, 0.03444, 0.9839, 0.03454, 0.984, 0.03465, 0.984, 0.03485, 0.9835, 0.03151, 0.9835, 0.03444, 0.9833, 0.03444, 0.9833, 0.03151, 0.9862, 0.05429, 0.9862, 0.0522, 0.9863, 0.05241, 0.9863, 0.05408, 0.9828, 0.03454, 0.983, 0.03444, 0.9831, 0.03444, 0.9833, 0.03454, 0.9834, 0.03465, 0.9834, 0.03485, 0.9833, 0.03496, 0.9831, 0.03506, 0.983, 0.03506, 0.9828, 0.03496, 0.9828, 0.03485, 0.9828, 0.03465, 0.985, 0.01537, 0.9845, 0.01708, 0.9838, 0.01708, 0.9844, 0.01537, 0.9858, 0.01489, 0.9865, 0.01489, 0.9871, 0.0166, 0.9864, 0.0166, 0.9855, 0.01469, 0.9855, 0.0164, 0.9848, 0.0164, 0.9848, 0.01469, 0.9863, 0.01537, 0.9857, 0.01708, 0.985, 0.01708, 0.9856, 0.01537, 0.9841, 0.01512, 0.9847, 0.01682, 0.9841, 0.01682, 0.9835, 0.01512, 0.9847, 0.01469, 0.9848, 0.0164, 0.984, 0.0164, 0.984, 0.01469, 0.9852, 0.01489, 0.9858, 0.0166, 0.9852, 0.0166, 0.9846, 0.01489, 0.9854, 0.01682, 0.9847, 0.01682, 0.9853, 0.01512, 0.986, 0.01512, 0.9848, 0.0143, 0.9847, 0.016, 0.984, 0.016, 0.984, 0.0143, 0.9865, 0.01489, 0.987, 0.0166, 0.9864, 0.0166, 0.9858, 0.01489, 0.9864, 0.01485, 0.9858, 0.01656, 0.9851, 0.01656, 0.9857, 0.01485, 0.9857, 0.01472, 0.9857, 0.01643, 0.9849, 0.01643, 0.9849, 0.01472])
me_cylinder_003.materials.append(mat_material_001)
me_cylinder_003.use_remesh_fix_poles = True
me_cylinder_003.use_remesh_preserve_attributes = False
me_cylinder_003.use_mirror_vertex_groups = False
me_cylinder_003.update()

# ---- objects
ob_plane = bpy.data.objects.new('Plane', me_plane)
ob_cube = bpy.data.objects.new('Cube', me_cube_001)
ob_cube_001 = bpy.data.objects.new('Cube.001', me_cube_002)
ob_cube_002 = bpy.data.objects.new('Cube.002', me_cube_003)
ob_cube_003 = bpy.data.objects.new('Cube.003', me_cube_004)
ob_casing_002 = bpy.data.objects.new('Casing.002', me_plane_003)
ob_core_002 = bpy.data.objects.new('Core.002', me_cylinder_002)
ob_casing_003 = bpy.data.objects.new('Casing.003', me_plane_004)
ob_core_003 = bpy.data.objects.new('Core.003', me_cylinder_003)

# ---- transforms, parenting, visibility, modifiers, constraints
ob_plane.location = (0.0, 0.0, 0.0)
ob_plane.lineart.crease_threshold = 0.0
ob_cube.location = (-1.49e-08, 1.192e-07, 0.0)
ob_cube.scale = (0.716, 0.0247, 0.05396)
ob_cube.lineart.crease_threshold = 0.0
ob_cube_001.location = (-0.2678, 1.192e-07, -0.8578)
ob_cube_001.scale = (0.716, 0.0247, 0.05396)
ob_cube_001.lineart.crease_threshold = 0.0
ob_cube_002.location = (0.0, 0.0, -7.451e-09)
ob_cube_002.rotation_euler = (0.0, 1.32, 0.0)
ob_cube_002.scale = (0.716, 0.0247, 0.05396)
ob_cube_002.lineart.crease_threshold = 0.0
ob_cube_003.location = (0.02133, 0.0, -0.2697)
ob_cube_003.rotation_euler = (0.0, 1.32, 3.142)
ob_cube_003.scale = (0.716, 0.0247, 0.05396)
ob_cube_003.lineart.crease_threshold = 0.0
ob_casing_002.location = (0.666, 0.0, 0.8)
ob_casing_002.rotation_euler = (1.571, -0.7854, 0.0)
ob_casing_002.scale = (0.6038, 0.4424, 1.0)
ob_casing_002.lineart.crease_threshold = 0.0
ob_core_002.location = (0.666, 0.0, 0.8)
ob_core_002.rotation_euler = (1.571, -0.4102, 0.0)
ob_core_002.lineart.crease_threshold = 0.0
ob_casing_003.location = (-0.666, 0.0, 0.8)
ob_casing_003.rotation_euler = (1.571, -0.7854, 0.0)
ob_casing_003.scale = (0.6038, 0.4424, 1.0)
ob_casing_003.lineart.crease_threshold = 0.0
ob_core_003.location = (-0.666, 0.0, 0.8)
ob_core_003.rotation_euler = (1.571, -0.4102, 0.0)
ob_core_003.lineart.crease_threshold = 0.0

# ---- collection membership
scene.collection.objects.link(ob_plane)
scene.collection.objects.link(ob_cube)
scene.collection.objects.link(ob_cube_001)
scene.collection.objects.link(ob_cube_002)
scene.collection.objects.link(ob_cube_003)
col_collection_1.objects.link(ob_casing_002)
col_collection_1.objects.link(ob_core_002)
col_collection_1_001.objects.link(ob_casing_003)
col_collection_1_001.objects.link(ob_core_003)

# ---- scene / render settings (as saved in the file)
scene.frame_start = 1; scene.frame_end = 250; scene.frame_set(1)
scene.render.engine = 'BLENDER_EEVEE_NEXT'
scene.cycles.use_denoising = False
scene.cycles.samples = 128
scene.cycles.sampling_pattern = 'TABULATED_SOBOL'
scene.cycles.use_adaptive_sampling = False
scene.cycles.use_light_tree = False
scene.view_settings.view_transform = 'Filmic'
bpy.context.view_layer.update()

# ---- added for rendering (the .blend has no active camera and no usable light): camera, sun
cam_auto = bpy.data.cameras.new('AutoCamera')
cam_auto.lens = 50.0
cam_auto.sensor_width = 36.0
cam_auto.clip_end = 1000.0
ob_auto_camera = bpy.data.objects.new('AutoCamera', cam_auto)
scene.collection.objects.link(ob_auto_camera)
ob_auto_camera.location = (4.43512, -5.30935, 3.93248)
ob_auto_camera.rotation_euler = (1.09748, -7.21219e-08, 0.694738)
scene.camera = ob_auto_camera
light_auto_sun = bpy.data.lights.new('AutoSun', 'SUN')
light_auto_sun.energy = 3.0
light_auto_sun.angle = 0.0523599
ob_auto_sun = bpy.data.objects.new('AutoSun', light_auto_sun)
scene.collection.objects.link(ob_auto_sun)
ob_auto_sun.rotation_euler = (0.872665, 0.174533, 0.523599)
bpy.context.view_layer.update()
